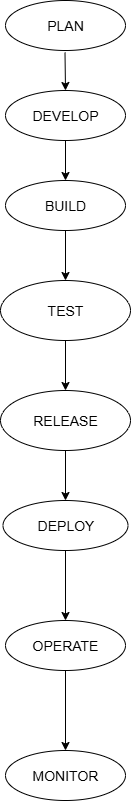

The diagram above was exported from draw.io. Its source (the exported page's mxGraphModel, read from the mxfile embedded in the PNG):
<mxGraphModel dx="1042" dy="562" grid="0" gridSize="10" guides="0" tooltips="1" connect="1" arrows="1" fold="1" page="1" pageScale="1" pageWidth="827" pageHeight="1169" background="none" math="0" shadow="0">
  <root>
    <mxCell id="0" />
    <mxCell id="1" parent="0" />
    <mxCell id="SRDKET78BJzUMpx6lcAz-2" value="&lt;font style=&quot;font-size: 14px;&quot;&gt;PLAN&lt;/font&gt;" style="ellipse;whiteSpace=wrap;html=1;" vertex="1" parent="1">
      <mxGeometry x="330" y="50" width="120" height="50" as="geometry" />
    </mxCell>
    <mxCell id="SRDKET78BJzUMpx6lcAz-3" value="" style="endArrow=classic;html=1;rounded=0;" edge="1" parent="1">
      <mxGeometry width="50" height="50" relative="1" as="geometry">
        <mxPoint x="389.5" y="102" as="sourcePoint" />
        <mxPoint x="390" y="140" as="targetPoint" />
      </mxGeometry>
    </mxCell>
    <mxCell id="SRDKET78BJzUMpx6lcAz-4" value="&lt;font style=&quot;font-size: 14px;&quot;&gt;DEVELOP&lt;/font&gt;" style="ellipse;whiteSpace=wrap;html=1;" vertex="1" parent="1">
      <mxGeometry x="330" y="140" width="120" height="50" as="geometry" />
    </mxCell>
    <mxCell id="SRDKET78BJzUMpx6lcAz-5" value="" style="endArrow=classic;html=1;rounded=0;exitX=0.5;exitY=1;exitDx=0;exitDy=0;" edge="1" parent="1" source="SRDKET78BJzUMpx6lcAz-4">
      <mxGeometry width="50" height="50" relative="1" as="geometry">
        <mxPoint x="350" y="290" as="sourcePoint" />
        <mxPoint x="390" y="230" as="targetPoint" />
      </mxGeometry>
    </mxCell>
    <mxCell id="SRDKET78BJzUMpx6lcAz-7" value="&lt;font style=&quot;font-size: 14px;&quot;&gt;BUILD&lt;/font&gt;" style="ellipse;whiteSpace=wrap;html=1;" vertex="1" parent="1">
      <mxGeometry x="330" y="230" width="120" height="50" as="geometry" />
    </mxCell>
    <mxCell id="SRDKET78BJzUMpx6lcAz-9" value="" style="endArrow=classic;html=1;rounded=0;exitX=0.5;exitY=1;exitDx=0;exitDy=0;entryX=0.5;entryY=0;entryDx=0;entryDy=0;" edge="1" parent="1" source="SRDKET78BJzUMpx6lcAz-7" target="SRDKET78BJzUMpx6lcAz-22">
      <mxGeometry width="50" height="50" relative="1" as="geometry">
        <mxPoint x="440" y="310" as="sourcePoint" />
        <mxPoint x="390" y="320" as="targetPoint" />
      </mxGeometry>
    </mxCell>
    <mxCell id="SRDKET78BJzUMpx6lcAz-35" value="" style="edgeStyle=orthogonalEdgeStyle;rounded=0;orthogonalLoop=1;jettySize=auto;html=1;" edge="1" parent="1" source="SRDKET78BJzUMpx6lcAz-22" target="SRDKET78BJzUMpx6lcAz-23">
      <mxGeometry relative="1" as="geometry" />
    </mxCell>
    <mxCell id="SRDKET78BJzUMpx6lcAz-22" value="&lt;font style=&quot;font-size: 14px;&quot;&gt;TEST&lt;/font&gt;" style="ellipse;whiteSpace=wrap;html=1;" vertex="1" parent="1">
      <mxGeometry x="325" y="330" width="130" height="60" as="geometry" />
    </mxCell>
    <mxCell id="SRDKET78BJzUMpx6lcAz-32" style="edgeStyle=orthogonalEdgeStyle;rounded=0;orthogonalLoop=1;jettySize=auto;html=1;exitX=0.5;exitY=1;exitDx=0;exitDy=0;entryX=0.5;entryY=0;entryDx=0;entryDy=0;" edge="1" parent="1" source="SRDKET78BJzUMpx6lcAz-23" target="SRDKET78BJzUMpx6lcAz-24">
      <mxGeometry relative="1" as="geometry" />
    </mxCell>
    <mxCell id="SRDKET78BJzUMpx6lcAz-23" value="&lt;font style=&quot;font-size: 14px;&quot;&gt;RELEASE&lt;/font&gt;" style="ellipse;whiteSpace=wrap;html=1;" vertex="1" parent="1">
      <mxGeometry x="325" y="440" width="130" height="60" as="geometry" />
    </mxCell>
    <mxCell id="SRDKET78BJzUMpx6lcAz-33" style="edgeStyle=orthogonalEdgeStyle;rounded=0;orthogonalLoop=1;jettySize=auto;html=1;exitX=0.5;exitY=1;exitDx=0;exitDy=0;entryX=0.5;entryY=0;entryDx=0;entryDy=0;" edge="1" parent="1" source="SRDKET78BJzUMpx6lcAz-24" target="SRDKET78BJzUMpx6lcAz-25">
      <mxGeometry relative="1" as="geometry" />
    </mxCell>
    <mxCell id="SRDKET78BJzUMpx6lcAz-24" value="&lt;font style=&quot;font-size: 14px;&quot;&gt;DEPLOY&lt;/font&gt;" style="ellipse;whiteSpace=wrap;html=1;" vertex="1" parent="1">
      <mxGeometry x="327.5" y="550" width="125" height="50" as="geometry" />
    </mxCell>
    <mxCell id="SRDKET78BJzUMpx6lcAz-34" style="edgeStyle=orthogonalEdgeStyle;rounded=0;orthogonalLoop=1;jettySize=auto;html=1;exitX=0.5;exitY=1;exitDx=0;exitDy=0;entryX=0.5;entryY=0;entryDx=0;entryDy=0;" edge="1" parent="1" source="SRDKET78BJzUMpx6lcAz-25" target="SRDKET78BJzUMpx6lcAz-30">
      <mxGeometry relative="1" as="geometry" />
    </mxCell>
    <mxCell id="SRDKET78BJzUMpx6lcAz-25" value="&lt;font style=&quot;font-size: 14px;&quot;&gt;OPERATE&lt;/font&gt;" style="ellipse;whiteSpace=wrap;html=1;" vertex="1" parent="1">
      <mxGeometry x="330" y="670" width="120" height="50" as="geometry" />
    </mxCell>
    <mxCell id="SRDKET78BJzUMpx6lcAz-30" value="&lt;font style=&quot;font-size: 14px;&quot;&gt;MONITOR&lt;/font&gt;" style="ellipse;whiteSpace=wrap;html=1;" vertex="1" parent="1">
      <mxGeometry x="330" y="800" width="120" height="50" as="geometry" />
    </mxCell>
  </root>
</mxGraphModel>